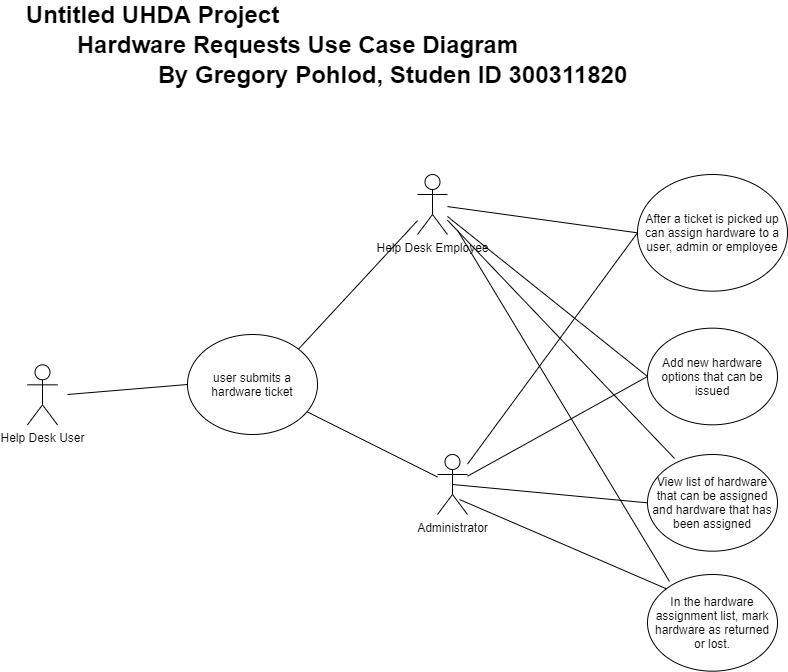

The diagram above was exported from draw.io. Its source (the exported page's mxGraphModel, read from the mxfile embedded in the PNG):
<mxGraphModel dx="1086" dy="806" grid="1" gridSize="10" guides="1" tooltips="1" connect="1" arrows="1" fold="1" page="1" pageScale="1" pageWidth="850" pageHeight="1100" math="0" shadow="0">
  <root>
    <mxCell id="0" />
    <mxCell id="1" parent="0" />
    <mxCell id="XhBUT3vVWdmmMjpPduLz-1" value="Help Desk User" style="shape=umlActor;html=1;verticalLabelPosition=bottom;verticalAlign=top;align=center;" parent="1" vertex="1">
      <mxGeometry x="60" y="430.3299999999999" width="30" height="60" as="geometry" />
    </mxCell>
    <mxCell id="Q0lq95YOrdaAByIUPnda-1" value="&lt;b&gt;&lt;font style=&quot;font-size: 24px&quot;&gt;Untitled UHDA Project&lt;/font&gt;&lt;/b&gt;" style="text;html=1;align=center;verticalAlign=middle;resizable=0;points=[];autosize=1;" parent="1" vertex="1">
      <mxGeometry x="50" y="70" width="270" height="20" as="geometry" />
    </mxCell>
    <mxCell id="Q0lq95YOrdaAByIUPnda-2" value="&lt;span style=&quot;font-size: 24px&quot;&gt;&lt;b&gt;Hardware Requests Use Case Diagram&lt;/b&gt;&lt;/span&gt;" style="text;html=1;align=center;verticalAlign=middle;resizable=0;points=[];autosize=1;" parent="1" vertex="1">
      <mxGeometry x="100" y="100" width="460" height="20" as="geometry" />
    </mxCell>
    <mxCell id="Q0lq95YOrdaAByIUPnda-15" value="" style="endArrow=none;html=1;entryX=0;entryY=0.5;entryDx=0;entryDy=0;" parent="1" target="HWGErDhFIdX586unrsBx-2" edge="1">
      <mxGeometry width="50" height="50" relative="1" as="geometry">
        <mxPoint x="100" y="460" as="sourcePoint" />
        <mxPoint x="230" y="455" as="targetPoint" />
      </mxGeometry>
    </mxCell>
    <mxCell id="aoTLWoaanBV8DmbJcVZK-5" style="rounded=0;orthogonalLoop=1;jettySize=auto;html=1;entryX=1;entryY=0;entryDx=0;entryDy=0;endArrow=none;endFill=0;" parent="1" source="aoTLWoaanBV8DmbJcVZK-1" target="HWGErDhFIdX586unrsBx-2" edge="1">
      <mxGeometry relative="1" as="geometry">
        <mxPoint x="335.0000000000018" y="406.66499999999996" as="targetPoint" />
      </mxGeometry>
    </mxCell>
    <mxCell id="aoTLWoaanBV8DmbJcVZK-17" style="edgeStyle=none;rounded=0;orthogonalLoop=1;jettySize=auto;html=1;entryX=0;entryY=0.5;entryDx=0;entryDy=0;endArrow=none;endFill=0;" parent="1" source="aoTLWoaanBV8DmbJcVZK-1" target="aoTLWoaanBV8DmbJcVZK-16" edge="1">
      <mxGeometry relative="1" as="geometry" />
    </mxCell>
    <mxCell id="aoTLWoaanBV8DmbJcVZK-19" style="edgeStyle=none;rounded=0;orthogonalLoop=1;jettySize=auto;html=1;entryX=0;entryY=0.5;entryDx=0;entryDy=0;endArrow=none;endFill=0;" parent="1" source="aoTLWoaanBV8DmbJcVZK-1" target="aoTLWoaanBV8DmbJcVZK-18" edge="1">
      <mxGeometry relative="1" as="geometry" />
    </mxCell>
    <mxCell id="aoTLWoaanBV8DmbJcVZK-1" value="Help Desk Employee" style="shape=umlActor;html=1;verticalLabelPosition=bottom;verticalAlign=top;align=center;" parent="1" vertex="1">
      <mxGeometry x="450" y="239.99999999999997" width="30" height="60" as="geometry" />
    </mxCell>
    <mxCell id="aoTLWoaanBV8DmbJcVZK-11" style="edgeStyle=none;rounded=0;orthogonalLoop=1;jettySize=auto;html=1;endArrow=none;endFill=0;" parent="1" source="aoTLWoaanBV8DmbJcVZK-3" target="HWGErDhFIdX586unrsBx-2" edge="1">
      <mxGeometry relative="1" as="geometry">
        <mxPoint x="335.0000000000018" y="489.9949999999999" as="targetPoint" />
      </mxGeometry>
    </mxCell>
    <mxCell id="aoTLWoaanBV8DmbJcVZK-20" style="edgeStyle=none;rounded=0;orthogonalLoop=1;jettySize=auto;html=1;entryX=0;entryY=0.5;entryDx=0;entryDy=0;endArrow=none;endFill=0;" parent="1" source="aoTLWoaanBV8DmbJcVZK-3" target="aoTLWoaanBV8DmbJcVZK-16" edge="1">
      <mxGeometry relative="1" as="geometry" />
    </mxCell>
    <mxCell id="aoTLWoaanBV8DmbJcVZK-21" style="edgeStyle=none;rounded=0;orthogonalLoop=1;jettySize=auto;html=1;entryX=0;entryY=0.5;entryDx=0;entryDy=0;endArrow=none;endFill=0;" parent="1" source="aoTLWoaanBV8DmbJcVZK-3" target="aoTLWoaanBV8DmbJcVZK-18" edge="1">
      <mxGeometry relative="1" as="geometry" />
    </mxCell>
    <mxCell id="aoTLWoaanBV8DmbJcVZK-3" value="Administrator" style="shape=umlActor;html=1;verticalLabelPosition=bottom;verticalAlign=top;align=center;" parent="1" vertex="1">
      <mxGeometry x="470" y="520" width="30" height="60" as="geometry" />
    </mxCell>
    <mxCell id="aoTLWoaanBV8DmbJcVZK-16" value="After a ticket is picked up can assign hardware to a user, admin or employee" style="ellipse;whiteSpace=wrap;html=1;" parent="1" vertex="1">
      <mxGeometry x="670" y="240" width="150" height="116.66" as="geometry" />
    </mxCell>
    <mxCell id="aoTLWoaanBV8DmbJcVZK-18" value="Add new hardware options that can be issued" style="ellipse;whiteSpace=wrap;html=1;align=center;" parent="1" vertex="1">
      <mxGeometry x="680" y="393.65999999999997" width="130" height="96.67" as="geometry" />
    </mxCell>
    <mxCell id="HWGErDhFIdX586unrsBx-2" value="user submits a hardware ticket" style="ellipse;whiteSpace=wrap;html=1;" parent="1" vertex="1">
      <mxGeometry x="220" y="400" width="130" height="100" as="geometry" />
    </mxCell>
    <mxCell id="neSkEWe8QCFy8MjlWJ-8-1" value="&lt;span style=&quot;font-size: 24px&quot;&gt;&lt;b&gt;By Gregory Pohlod, Studen ID 300311820&lt;/b&gt;&lt;/span&gt;" style="text;html=1;align=center;verticalAlign=middle;resizable=0;points=[];autosize=1;" parent="1" vertex="1">
      <mxGeometry x="180" y="130" width="490" height="20" as="geometry" />
    </mxCell>
    <mxCell id="xSmTGyOs3nOtB4Vrsqur-1" value="View list of hardware that can be assigned and hardware that has been assigned" style="ellipse;whiteSpace=wrap;html=1;align=center;" parent="1" vertex="1">
      <mxGeometry x="680" y="520" width="130" height="96.67" as="geometry" />
    </mxCell>
    <mxCell id="xSmTGyOs3nOtB4Vrsqur-2" value="In the hardware assignment list, mark hardware as returned or lost." style="ellipse;whiteSpace=wrap;html=1;align=center;" parent="1" vertex="1">
      <mxGeometry x="680" y="640" width="130" height="96.67" as="geometry" />
    </mxCell>
    <mxCell id="xSmTGyOs3nOtB4Vrsqur-4" style="edgeStyle=none;rounded=0;orthogonalLoop=1;jettySize=auto;html=1;entryX=0;entryY=0.5;entryDx=0;entryDy=0;endArrow=none;endFill=0;exitX=0.5;exitY=0.5;exitDx=0;exitDy=0;exitPerimeter=0;" parent="1" source="aoTLWoaanBV8DmbJcVZK-3" target="xSmTGyOs3nOtB4Vrsqur-1" edge="1">
      <mxGeometry relative="1" as="geometry">
        <mxPoint x="510" y="551.6919230769231" as="sourcePoint" />
        <mxPoint x="689.9999999999993" y="451.9949999999999" as="targetPoint" />
      </mxGeometry>
    </mxCell>
    <mxCell id="xSmTGyOs3nOtB4Vrsqur-5" style="edgeStyle=none;rounded=0;orthogonalLoop=1;jettySize=auto;html=1;entryX=0;entryY=0;entryDx=0;entryDy=0;endArrow=none;endFill=0;exitX=0.733;exitY=0.75;exitDx=0;exitDy=0;exitPerimeter=0;" parent="1" source="aoTLWoaanBV8DmbJcVZK-3" target="xSmTGyOs3nOtB4Vrsqur-2" edge="1">
      <mxGeometry relative="1" as="geometry">
        <mxPoint x="580" y="590" as="sourcePoint" />
        <mxPoint x="689.9999999999993" y="578.335" as="targetPoint" />
      </mxGeometry>
    </mxCell>
    <mxCell id="xSmTGyOs3nOtB4Vrsqur-7" style="edgeStyle=none;rounded=0;orthogonalLoop=1;jettySize=auto;html=1;entryX=0.208;entryY=0.041;entryDx=0;entryDy=0;endArrow=none;endFill=0;entryPerimeter=0;" parent="1" source="aoTLWoaanBV8DmbJcVZK-1" target="xSmTGyOs3nOtB4Vrsqur-1" edge="1">
      <mxGeometry relative="1" as="geometry">
        <mxPoint x="490" y="291.99965116279077" as="sourcePoint" />
        <mxPoint x="689.9999999999993" y="451.9949999999999" as="targetPoint" />
      </mxGeometry>
    </mxCell>
    <mxCell id="xSmTGyOs3nOtB4Vrsqur-8" style="edgeStyle=none;rounded=0;orthogonalLoop=1;jettySize=auto;html=1;entryX=0.169;entryY=0.072;entryDx=0;entryDy=0;endArrow=none;endFill=0;entryPerimeter=0;" parent="1" target="xSmTGyOs3nOtB4Vrsqur-2" edge="1">
      <mxGeometry relative="1" as="geometry">
        <mxPoint x="490" y="295.7389359196827" as="sourcePoint" />
        <mxPoint x="717.04" y="533.9634699999999" as="targetPoint" />
      </mxGeometry>
    </mxCell>
  </root>
</mxGraphModel>